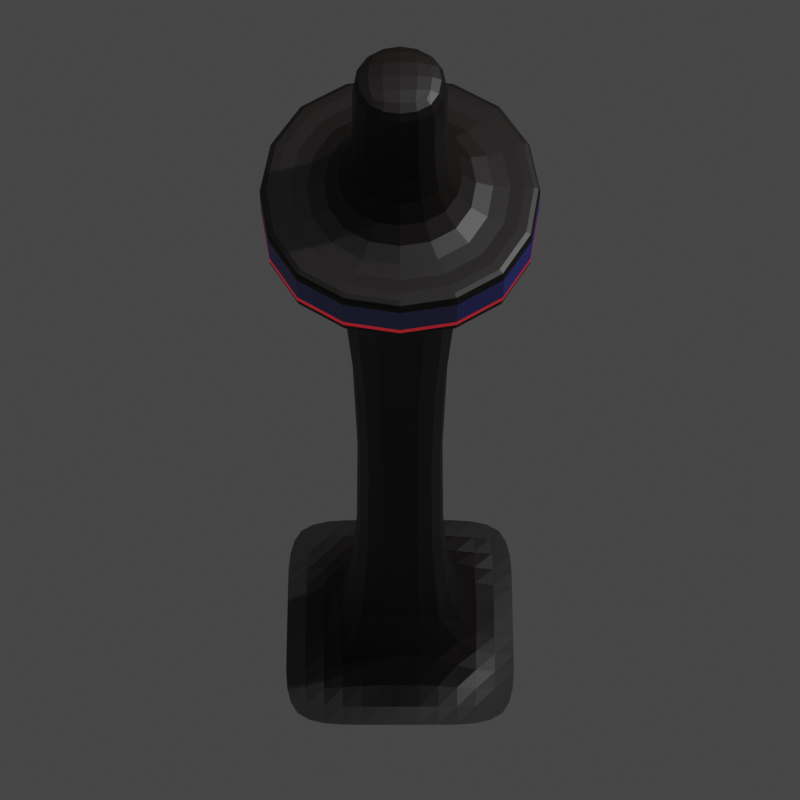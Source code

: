 # Source: terrorEmiter.blend  (saved by Blender 3.1.7; exported with 4.5.12 LTS)
import bpy
from mathutils import Matrix  # noqa: F401  (used for matrix-valued properties, if any)

bpy.ops.wm.read_factory_settings(use_empty=True)
scene = bpy.context.scene
scene.name = 'Scene'

# ---- collections
col_collection = bpy.data.collections.new('Collection'); scene.collection.children.link(col_collection)

# ---- materials (node trees are filled in below, after node groups)
mat_material_001 = bpy.data.materials.new('Material.001')
mat_material_002 = bpy.data.materials.new('Material.002')
mat_material_003 = bpy.data.materials.new('Material.003')
mat_material_004 = bpy.data.materials.new('Material.004')

# ---- material node trees
mat_material_001.use_nodes = True; mat_material_001.node_tree.nodes.clear()
_N = mat_material_001.node_tree.nodes; _L = mat_material_001.node_tree.links
n0 = _N.new('ShaderNodeBsdfPrincipled'); n0.name = 'Principled BSDF'; n0.location = (10, 300)
n0.distribution = 'GGX'
n0.subsurface_method = 'RANDOM_WALK_SKIN'
n0.inputs[3].default_value = 1.45
n1 = _N.new('ShaderNodeOutputMaterial'); n1.name = 'Material Output'; n1.location = (300, 300)
_L.new(n0.outputs[0], n1.inputs[0])
n1.is_active_output = True
mat_material_002.use_nodes = True; mat_material_002.node_tree.nodes.clear()
_N = mat_material_002.node_tree.nodes; _L = mat_material_002.node_tree.links
n0 = _N.new('ShaderNodeBsdfPrincipled'); n0.name = 'Principled BSDF'; n0.location = (10, 300)
n0.distribution = 'GGX'
n0.subsurface_method = 'RANDOM_WALK_SKIN'
n0.inputs[0].default_value = (0.005605, 0.003953, 0.003134, 1.0)
n0.inputs[3].default_value = 1.45
n0.inputs[27].default_value = (0.0, 0.0, 0.0, 1.0)
n0.inputs[28].default_value = 1.0
n1 = _N.new('ShaderNodeOutputMaterial'); n1.name = 'Material Output'; n1.location = (300, 300)
_L.new(n0.outputs[0], n1.inputs[0])
n1.is_active_output = True
mat_material_003.use_nodes = True; mat_material_003.node_tree.nodes.clear()
_N = mat_material_003.node_tree.nodes; _L = mat_material_003.node_tree.links
n0 = _N.new('ShaderNodeBsdfPrincipled'); n0.name = 'Principled BSDF'; n0.location = (10, 300)
n0.distribution = 'GGX'
n0.subsurface_method = 'RANDOM_WALK_SKIN'
n0.inputs[0].default_value = (0.0129, 0.01637, 0.2079, 1.0)
n0.inputs[3].default_value = 1.45
n0.inputs[27].default_value = (0.004895, 0.004895, 0.004895, 1.0)
n0.inputs[28].default_value = 1.0
n1 = _N.new('ShaderNodeOutputMaterial'); n1.name = 'Material Output'; n1.location = (300, 300)
_L.new(n0.outputs[0], n1.inputs[0])
n1.is_active_output = True
mat_material_004.use_nodes = True; mat_material_004.node_tree.nodes.clear()
_N = mat_material_004.node_tree.nodes; _L = mat_material_004.node_tree.links
n0 = _N.new('ShaderNodeBsdfPrincipled'); n0.name = 'Principled BSDF'; n0.location = (10, 300)
n0.distribution = 'GGX'
n0.subsurface_method = 'RANDOM_WALK_SKIN'
n0.inputs[0].default_value = (0.1424, 0.00539, 0.005948, 1.0)
n0.inputs[3].default_value = 1.45
n0.inputs[27].default_value = (0.1626, 0.005894, 0.009605, 1.0)
n0.inputs[28].default_value = 1.6
n1 = _N.new('ShaderNodeOutputMaterial'); n1.name = 'Material Output'; n1.location = (300, 300)
_L.new(n0.outputs[0], n1.inputs[0])
n1.is_active_output = True

# ---- world
world_world = bpy.data.worlds.new('World'); scene.world = world_world
world_world.use_nodes = True; world_world.node_tree.nodes.clear()
_N = world_world.node_tree.nodes; _L = world_world.node_tree.links
n0 = _N.new('ShaderNodeOutputWorld'); n0.name = 'World Output'; n0.location = (300, 300)
n1 = _N.new('ShaderNodeBackground'); n1.name = 'Background'; n1.location = (10, 300)
n1.inputs[0].default_value = (0.05088, 0.05088, 0.05088, 0.0)
_L.new(n1.outputs[0], n0.inputs[0])
n0.is_active_output = True
world_world.color = (0.05088, 0.05088, 0.05088)
world_world.use_sun_shadow = False
world_world.sun_shadow_jitter_overblur = 0.0

# ---- cameras
cam_camera = bpy.data.cameras.new('Camera')
cam_camera.clip_end = 100.0
cam_camera.lens = 120.0
cam_camera.ortho_scale = 7.314

# ---- lights
light_light = bpy.data.lights.new('Light', 'POINT')
light_light.transmission_factor = 0.0
light_light.energy = 1000.0
light_light.shadow_soft_size = 0.1
light_light.shadow_maximum_resolution = 0.006
light_light.use_absolute_resolution = True

# ---- meshes
me_plane_001 = bpy.data.meshes.new('Plane.001')
me_plane_001.from_pydata([(-1.0, -1.0, 0.0), (1.0, -1.0, 0.0), (-1.0, 1.0, 0.0), (1.0, 1.0, 0.0)], [], [(0, 1, 3, 2)])
_uv = me_plane_001.uv_layers.new(name='UVMap')
_uv.uv.foreach_set('vector', [0.0, 0.0, 1.0, 0.0, 1.0, 1.0, 0.0, 1.0])
me_plane_001.materials.append(mat_material_001)
me_plane_001.use_remesh_fix_poles = True
me_plane_001.use_remesh_preserve_attributes = False
me_plane_001.update()
me_plane_002 = bpy.data.meshes.new('Plane.002')
me_plane_002.from_pydata([(-0.3567, -0.3567, -1.393), (0.3567, -0.3567, -1.393), (-0.3567, 0.3567, -1.393), (0.3567, 0.3567, -1.393), (-0.3567, 0.1189, -1.393), (-0.3567, -0.1189, -1.393), (0.3567, -0.1189, -1.393), (0.3567, 0.1189, -1.393), (-0.1189, -0.3567, -1.393), (0.1189, -0.3567, -1.393), (0.1189, 0.3567, -1.393), (-0.1189, 0.3567, -1.393), (0.1189, -0.1189, -1.393), (-0.1189, -0.1189, -1.393), (0.1189, 0.1189, -1.393), (-0.1189, 0.1189, -1.393), (0.1189, -0.1189, 1.46), (-0.1189, -0.1189, 1.46), (0.1189, 0.1189, 1.46), (-0.1189, 0.1189, 1.46), (0.1189, 0.1189, 1.395), (0.1189, -0.1189, 1.395), (-0.1189, 0.1189, 1.395), (-0.1189, -0.1189, 1.395), (0.1189, -0.1189, 1.0), (-0.1189, -0.1189, 1.0), (0.1189, 0.1189, 1.0), (-0.1189, 0.1189, 1.0), (0.1189, -0.1189, 0.9169), (-0.1189, -0.1189, 0.9169), (0.1189, 0.1189, 0.9169), (-0.1189, 0.1189, 0.9169), (0.366, 0.366, 0.8301), (0.366, 0.366, 1.021), (-0.366, 0.366, 0.8301), (-0.366, 0.366, 1.021), (0.366, -0.366, 1.021), (-0.366, -0.366, 1.021), (0.366, -0.366, 0.8301), (-0.366, -0.366, 0.8301), (0.366, 0.366, 0.9158), (0.366, 0.366, 1.002), (-0.366, 0.366, 0.9158), (-0.366, 0.366, 1.002), (0.366, -0.366, 1.002), (0.366, -0.366, 0.9158), (-0.366, -0.366, 1.002), (-0.366, -0.366, 0.9158), (0.366, 0.366, 0.8845), (-0.366, 0.366, 0.8845), (0.366, -0.366, 0.8845), (-0.366, -0.366, 0.8845)], [], [(14, 7, 3, 10), (9, 1, 6, 12), (12, 6, 7, 14), (5, 13, 15, 4), (21, 20, 18, 16), (0, 8, 13, 5), (8, 9, 12, 13), (4, 15, 11, 2), (15, 14, 10, 11), (17, 16, 18, 19), (20, 22, 19, 18), (23, 21, 16, 17), (22, 23, 17, 19), (27, 25, 23, 22), (25, 24, 21, 23), (26, 27, 22, 20), (24, 26, 20, 21), (28, 30, 32, 38), (24, 25, 37, 36), (31, 29, 39, 34), (30, 31, 34, 32), (15, 13, 29, 31), (13, 12, 28, 29), (14, 15, 31, 30), (12, 14, 30, 28), (44, 41, 33, 36), (41, 43, 35, 33), (46, 44, 36, 37), (43, 46, 37, 35), (26, 24, 36, 33), (29, 28, 38, 39), (25, 27, 35, 37), (27, 26, 33, 35), (34, 39, 47, 42), (49, 51, 46, 43), (39, 38, 45, 47), (51, 50, 44, 46), (32, 34, 42, 40), (48, 49, 43, 41), (38, 32, 40, 45), (50, 48, 41, 44), (45, 40, 48, 50), (40, 42, 49, 48), (47, 45, 50, 51), (42, 47, 51, 49)])
me_plane_002.polygons.foreach_set('material_index', [0, 0, 0, 0, 0, 0, 0, 0, 0, 0, 0, 0, 0, 0, 0, 0, 0, 0, 0, 0, 0, 0, 0, 0, 0, 0, 0, 0, 0, 0, 0, 0, 0, 0, 1, 0, 1, 0, 1, 0, 1, 2, 2, 2, 2])
_uv = me_plane_002.uv_layers.new(name='UVMap')
_uv.uv.foreach_set('vector', [0.6667, 0.6667, 1.0, 0.6667, 1.0, 1.0, 0.6667, 1.0, 0.6667, 0.0, 1.0, 0.0, 1.0, 0.3333, 0.6667, 0.3333, 0.6667, 0.3333, 1.0, 0.3333, 1.0, 0.6667, 0.6667, 0.6667, 0.0, 0.3333, 0.3333, 0.3333, 0.3333, 0.6667, 0.0, 0.6667, 0.6667, 0.3333, 0.6667, 0.6667, 0.6667, 0.6667, 0.6667, 0.3333, 0.0, 0.0, 0.3333, 0.0, 0.3333, 0.3333, 0.0, 0.3333, 0.3333, 0.0, 0.6667, 0.0, 0.6667, 0.3333, 0.3333, 0.3333, 0.0, 0.6667, 0.3333, 0.6667, 0.3333, 1.0, 0.0, 1.0, 0.3333, 0.6667, 0.6667, 0.6667, 0.6667, 1.0, 0.3333, 1.0, 0.3333, 0.3333, 0.6667, 0.3333, 0.6667, 0.6667, 0.3333, 0.6667, 0.6667, 0.6667, 0.3333, 0.6667, 0.3333, 0.6667, 0.6667, 0.6667, 0.3333, 0.3333, 0.6667, 0.3333, 0.6667, 0.3333, 0.3333, 0.3333, 0.3333, 0.6667, 0.3333, 0.3333, 0.3333, 0.3333, 0.3333, 0.6667, 0.3333, 0.6667, 0.3333, 0.3333, 0.3333, 0.3333, 0.3333, 0.6667, 0.3333, 0.3333, 0.6667, 0.3333, 0.6667, 0.3333, 0.3333, 0.3333, 0.6667, 0.6667, 0.3333, 0.6667, 0.3333, 0.6667, 0.6667, 0.6667, 0.6667, 0.3333, 0.6667, 0.6667, 0.6667, 0.6667, 0.6667, 0.3333, 0.6667, 0.3333, 0.6667, 0.6667, 0.6667, 0.6667, 0.6667, 0.3333, 0.6667, 0.3333, 0.3333, 0.3333, 0.3333, 0.3333, 0.6667, 0.3333, 0.3333, 0.6667, 0.3333, 0.3333, 0.3333, 0.3333, 0.3333, 0.6667, 0.6667, 0.6667, 0.3333, 0.6667, 0.3333, 0.6667, 0.6667, 0.6667, 0.3333, 0.6667, 0.3333, 0.3333, 0.3333, 0.3333, 0.3333, 0.6667, 0.3333, 0.3333, 0.6667, 0.3333, 0.6667, 0.3333, 0.3333, 0.3333, 0.6667, 0.6667, 0.3333, 0.6667, 0.3333, 0.6667, 0.6667, 0.6667, 0.6667, 0.3333, 0.6667, 0.6667, 0.6667, 0.6667, 0.6667, 0.3333, 0.6667, 0.3333, 0.6667, 0.6667, 0.6667, 0.6667, 0.6667, 0.3333, 0.6667, 0.6667, 0.3333, 0.6667, 0.3333, 0.6667, 0.6667, 0.6667, 0.3333, 0.3333, 0.6667, 0.3333, 0.6667, 0.3333, 0.3333, 0.3333, 0.3333, 0.6667, 0.3333, 0.3333, 0.3333, 0.3333, 0.3333, 0.6667, 0.6667, 0.6667, 0.6667, 0.3333, 0.6667, 0.3333, 0.6667, 0.6667, 0.3333, 0.3333, 0.6667, 0.3333, 0.6667, 0.3333, 0.3333, 0.3333, 0.3333, 0.3333, 0.3333, 0.6667, 0.3333, 0.6667, 0.3333, 0.3333, 0.3333, 0.6667, 0.6667, 0.6667, 0.6667, 0.6667, 0.3333, 0.6667, 0.3333, 0.6667, 0.3333, 0.3333, 0.3333, 0.3333, 0.3333, 0.6667, 0.3333, 0.6667, 0.3333, 0.3333, 0.3333, 0.3333, 0.3333, 0.6667, 0.3333, 0.3333, 0.6667, 0.3333, 0.6667, 0.3333, 0.3333, 0.3333, 0.3333, 0.3333, 0.6667, 0.3333, 0.6667, 0.3333, 0.3333, 0.3333, 0.6667, 0.6667, 0.3333, 0.6667, 0.3333, 0.6667, 0.6667, 0.6667, 0.6667, 0.6667, 0.3333, 0.6667, 0.3333, 0.6667, 0.6667, 0.6667, 0.6667, 0.3333, 0.6667, 0.6667, 0.6667, 0.6667, 0.6667, 0.3333, 0.6667, 0.3333, 0.6667, 0.6667, 0.6667, 0.6667, 0.6667, 0.3333, 0.6667, 0.3333, 0.6667, 0.6667, 0.6667, 0.6667, 0.6667, 0.3333, 0.6667, 0.6667, 0.3333, 0.6667, 0.3333, 0.6667, 0.6667, 0.6667, 0.3333, 0.3333, 0.6667, 0.3333, 0.6667, 0.3333, 0.3333, 0.3333, 0.3333, 0.6667, 0.3333, 0.3333, 0.3333, 0.3333, 0.3333, 0.6667])
me_plane_002.materials.append(mat_material_002)
me_plane_002.materials.append(mat_material_003)
me_plane_002.materials.append(mat_material_004)
me_plane_002.use_remesh_fix_poles = True
me_plane_002.use_remesh_preserve_attributes = False
me_plane_002.update()

# ---- objects
ob_light = bpy.data.objects.new('Light', light_light)
ob_camera = bpy.data.objects.new('Camera', cam_camera)
ob_plane_001 = bpy.data.objects.new('Plane.001', me_plane_001)
ob_plane = bpy.data.objects.new('Plane', me_plane_002)

# ---- transforms, parenting, visibility, modifiers, constraints
ob_light.location = (4.076, 1.005, 5.904)
ob_light.rotation_euler = (0.6503, 0.05522, 1.866)
ob_light.lock_rotations_4d = False
ob_light.empty_display_type = 'ARROWS'
ob_light.color = (0.0, 0.0, 0.0, 0.0)
ob_light.lineart.crease_threshold = 0.0
ob_camera.location = (0.0, -3.614, 6.26)
ob_camera.rotation_euler = (0.5236, -0.0, 0.0)
ob_camera.lock_rotations_4d = False
ob_camera.empty_display_type = 'ARROWS'
ob_camera.color = (0.0, 0.0, 0.0, 0.0)
ob_camera.display_type = 'WIRE'
ob_camera.lineart.crease_threshold = 0.0
ob_plane_001.location = (-1.53, 0.3924, 5.377)
ob_plane_001.rotation_euler = (-2.88e-07, 2.635, -7.456e-08)
ob_plane_001.scale = (3.53, 3.53, 3.53)
ob_plane.location = (0.0, 0.0, 0.0)
_m = ob_plane.modifiers.new('Subdivision', 'SUBSURF')
_m.levels = 2

# ---- collection membership
col_collection.objects.link(ob_light)
col_collection.objects.link(ob_camera)
col_collection.objects.link(ob_plane_001)
col_collection.objects.link(ob_plane)

# ---- scene / render settings (as saved in the file)
scene.camera = ob_camera
scene.frame_start = 1; scene.frame_end = 250; scene.frame_set(1)
scene.render.engine = 'CYCLES'
scene.render.resolution_x = 32
scene.render.resolution_y = 32
scene.render.film_transparent = True
scene.cycles.sampling_pattern = 'TABULATED_SOBOL'
scene.cycles.use_light_tree = False
scene.eevee.taa_samples = 50
scene.eevee.taa_render_samples = 50
scene.view_settings.view_transform = 'Filmic'
bpy.context.view_layer.update()
